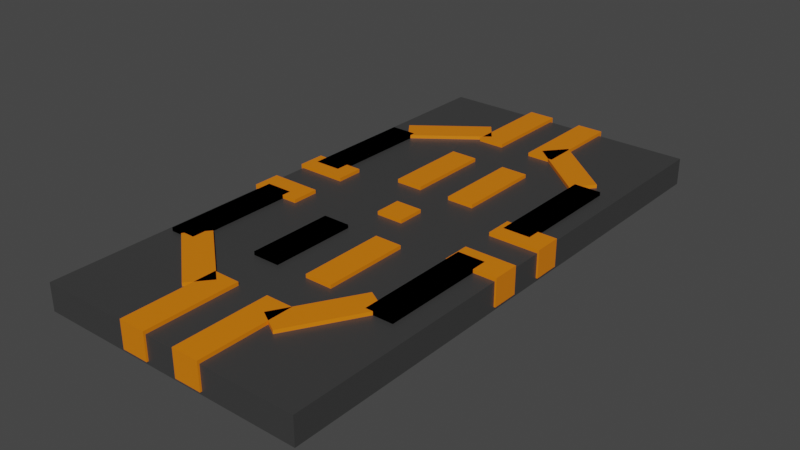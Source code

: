 # Source: map1defence.blend  (saved by Blender 2.93.21; exported with 4.5.12 LTS)
import bpy
from mathutils import Matrix  # noqa: F401  (used for matrix-valued properties, if any)

bpy.ops.wm.read_factory_settings(use_empty=True)
scene = bpy.context.scene
scene.name = 'Scene'

# ---- collections
col_collection = bpy.data.collections.new('Collection'); scene.collection.children.link(col_collection)

# ---- materials (node trees are filled in below, after node groups)
mat_material = bpy.data.materials.new('Material')
mat_material.alpha_threshold = 0.0
mat_material.use_transparent_shadow = False
mat_material.line_color = (0.0, 0.0, 0.0, 1.0)
mat_material_002 = bpy.data.materials.new('Material.002')
mat_material_002.use_transparent_shadow = False
mat_material_008 = bpy.data.materials.new('Material.008')
mat_material_008.use_transparent_shadow = False
mat_material_009 = bpy.data.materials.new('Material.009')
mat_material_009.use_transparent_shadow = False
mat_material_011 = bpy.data.materials.new('Material.011')
mat_material_011.use_transparent_shadow = False
mat_material_010 = bpy.data.materials.new('Material.010')
mat_material_010.use_transparent_shadow = False
mat_material_015 = bpy.data.materials.new('Material.015')
mat_material_015.use_transparent_shadow = False
mat_material_014 = bpy.data.materials.new('Material.014')
mat_material_014.use_transparent_shadow = False
mat_material_017 = bpy.data.materials.new('Material.017')
mat_material_017.use_transparent_shadow = False
mat_material_016 = bpy.data.materials.new('Material.016')
mat_material_016.use_transparent_shadow = False
mat_material_020 = bpy.data.materials.new('Material.020')
mat_material_020.use_transparent_shadow = False
mat_material_021 = bpy.data.materials.new('Material.021')
mat_material_021.use_transparent_shadow = False
mat_material_023 = bpy.data.materials.new('Material.023')
mat_material_023.use_transparent_shadow = False
mat_material_022 = bpy.data.materials.new('Material.022')
mat_material_022.use_transparent_shadow = False
mat_material_025 = bpy.data.materials.new('Material.025')
mat_material_025.use_transparent_shadow = False
mat_material_026 = bpy.data.materials.new('Material.026')
mat_material_026.use_transparent_shadow = False
mat_material_027 = bpy.data.materials.new('Material.027')
mat_material_027.use_transparent_shadow = False
mat_material_028 = bpy.data.materials.new('Material.028')
mat_material_028.use_transparent_shadow = False
mat_material_029 = bpy.data.materials.new('Material.029')
mat_material_029.use_transparent_shadow = False
mat_material_030 = bpy.data.materials.new('Material.030')
mat_material_030.use_transparent_shadow = False
mat_material_031 = bpy.data.materials.new('Material.031')
mat_material_031.use_transparent_shadow = False
mat_material_032 = bpy.data.materials.new('Material.032')
mat_material_032.use_transparent_shadow = False

# ---- material node trees
mat_material.use_nodes = True; mat_material.node_tree.nodes.clear()
_N = mat_material.node_tree.nodes; _L = mat_material.node_tree.links
n0 = _N.new('ShaderNodeOutputMaterial'); n0.name = 'Material Output'; n0.location = (300, 300)
n1 = _N.new('ShaderNodeBsdfPrincipled'); n1.name = 'Principled BSDF'; n1.location = (10, 300)
n1.distribution = 'GGX'
n1.subsurface_method = 'BURLEY'
n1.inputs[0].default_value = (0.04445, 0.04445, 0.04445, 1.0)
n1.inputs[2].default_value = 0.4
n1.inputs[3].default_value = 1.45
n1.inputs[27].default_value = (0.0, 0.0, 0.0, 1.0)
n1.inputs[28].default_value = 1.0
_L.new(n1.outputs[0], n0.inputs[0])
n0.is_active_output = True
mat_material_002.use_nodes = True; mat_material_002.node_tree.nodes.clear()
_N = mat_material_002.node_tree.nodes; _L = mat_material_002.node_tree.links
n0 = _N.new('ShaderNodeBsdfPrincipled'); n0.name = 'Principled BSDF'; n0.location = (10, 300)
n0.distribution = 'GGX'
n0.subsurface_method = 'BURLEY'
n0.inputs[0].default_value = (0.8, 0.2022, 0.0, 1.0)
n0.inputs[3].default_value = 1.45
n0.inputs[27].default_value = (0.0, 0.0, 0.0, 1.0)
n0.inputs[28].default_value = 1.0
n1 = _N.new('ShaderNodeOutputMaterial'); n1.name = 'Material Output'; n1.location = (300, 300)
_L.new(n0.outputs[0], n1.inputs[0])
n1.is_active_output = True
mat_material_008.use_nodes = True; mat_material_008.node_tree.nodes.clear()
_N = mat_material_008.node_tree.nodes; _L = mat_material_008.node_tree.links
n0 = _N.new('ShaderNodeBsdfPrincipled'); n0.name = 'Principled BSDF'; n0.location = (10, 300)
n0.distribution = 'GGX'
n0.subsurface_method = 'BURLEY'
n0.inputs[0].default_value = (0.8, 0.2022, 0.0, 1.0)
n0.inputs[3].default_value = 1.45
n0.inputs[27].default_value = (0.0, 0.0, 0.0, 1.0)
n0.inputs[28].default_value = 1.0
n1 = _N.new('ShaderNodeOutputMaterial'); n1.name = 'Material Output'; n1.location = (300, 300)
_L.new(n0.outputs[0], n1.inputs[0])
n1.is_active_output = True
mat_material_009.use_nodes = True; mat_material_009.node_tree.nodes.clear()
_N = mat_material_009.node_tree.nodes; _L = mat_material_009.node_tree.links
n0 = _N.new('ShaderNodeBsdfPrincipled'); n0.name = 'Principled BSDF'; n0.location = (10, 300)
n0.distribution = 'GGX'
n0.subsurface_method = 'BURLEY'
n0.inputs[0].default_value = (0.8, 0.2022, 0.0, 1.0)
n0.inputs[3].default_value = 1.45
n0.inputs[27].default_value = (0.0, 0.0, 0.0, 1.0)
n0.inputs[28].default_value = 1.0
n1 = _N.new('ShaderNodeOutputMaterial'); n1.name = 'Material Output'; n1.location = (300, 300)
_L.new(n0.outputs[0], n1.inputs[0])
n1.is_active_output = True
mat_material_011.use_nodes = True; mat_material_011.node_tree.nodes.clear()
_N = mat_material_011.node_tree.nodes; _L = mat_material_011.node_tree.links
n0 = _N.new('ShaderNodeBsdfPrincipled'); n0.name = 'Principled BSDF'; n0.location = (10, 300)
n0.distribution = 'GGX'
n0.subsurface_method = 'BURLEY'
n0.inputs[0].default_value = (0.8, 0.2022, 0.0, 1.0)
n0.inputs[3].default_value = 1.45
n0.inputs[27].default_value = (0.0, 0.0, 0.0, 1.0)
n0.inputs[28].default_value = 1.0
n1 = _N.new('ShaderNodeOutputMaterial'); n1.name = 'Material Output'; n1.location = (300, 300)
_L.new(n0.outputs[0], n1.inputs[0])
n1.is_active_output = True
mat_material_010.use_nodes = True; mat_material_010.node_tree.nodes.clear()
_N = mat_material_010.node_tree.nodes; _L = mat_material_010.node_tree.links
n0 = _N.new('ShaderNodeBsdfPrincipled'); n0.name = 'Principled BSDF'; n0.location = (10, 300)
n0.distribution = 'GGX'
n0.subsurface_method = 'BURLEY'
n0.inputs[0].default_value = (0.8, 0.2022, 0.0, 1.0)
n0.inputs[3].default_value = 1.45
n0.inputs[27].default_value = (0.0, 0.0, 0.0, 1.0)
n0.inputs[28].default_value = 1.0
n1 = _N.new('ShaderNodeOutputMaterial'); n1.name = 'Material Output'; n1.location = (300, 300)
_L.new(n0.outputs[0], n1.inputs[0])
n1.is_active_output = True
mat_material_015.use_nodes = True; mat_material_015.node_tree.nodes.clear()
_N = mat_material_015.node_tree.nodes; _L = mat_material_015.node_tree.links
n0 = _N.new('ShaderNodeBsdfPrincipled'); n0.name = 'Principled BSDF'; n0.location = (10, 300)
n0.distribution = 'GGX'
n0.subsurface_method = 'BURLEY'
n0.inputs[0].default_value = (0.8, 0.2022, 0.0, 1.0)
n0.inputs[3].default_value = 1.45
n0.inputs[27].default_value = (0.0, 0.0, 0.0, 1.0)
n0.inputs[28].default_value = 1.0
n1 = _N.new('ShaderNodeOutputMaterial'); n1.name = 'Material Output'; n1.location = (300, 300)
_L.new(n0.outputs[0], n1.inputs[0])
n1.is_active_output = True
mat_material_014.use_nodes = True; mat_material_014.node_tree.nodes.clear()
_N = mat_material_014.node_tree.nodes; _L = mat_material_014.node_tree.links
n0 = _N.new('ShaderNodeBsdfPrincipled'); n0.name = 'Principled BSDF'; n0.location = (10, 300)
n0.distribution = 'GGX'
n0.subsurface_method = 'BURLEY'
n0.inputs[0].default_value = (0.8, 0.2022, 0.0, 1.0)
n0.inputs[3].default_value = 1.45
n0.inputs[27].default_value = (0.0, 0.0, 0.0, 1.0)
n0.inputs[28].default_value = 1.0
n1 = _N.new('ShaderNodeOutputMaterial'); n1.name = 'Material Output'; n1.location = (300, 300)
_L.new(n0.outputs[0], n1.inputs[0])
n1.is_active_output = True
mat_material_017.use_nodes = True; mat_material_017.node_tree.nodes.clear()
_N = mat_material_017.node_tree.nodes; _L = mat_material_017.node_tree.links
n0 = _N.new('ShaderNodeBsdfPrincipled'); n0.name = 'Principled BSDF'; n0.location = (10, 300)
n0.distribution = 'GGX'
n0.subsurface_method = 'BURLEY'
n0.inputs[0].default_value = (0.8, 0.2022, 0.0, 1.0)
n0.inputs[3].default_value = 1.45
n0.inputs[27].default_value = (0.0, 0.0, 0.0, 1.0)
n0.inputs[28].default_value = 1.0
n1 = _N.new('ShaderNodeOutputMaterial'); n1.name = 'Material Output'; n1.location = (300, 300)
_L.new(n0.outputs[0], n1.inputs[0])
n1.is_active_output = True
mat_material_016.use_nodes = True; mat_material_016.node_tree.nodes.clear()
_N = mat_material_016.node_tree.nodes; _L = mat_material_016.node_tree.links
n0 = _N.new('ShaderNodeBsdfPrincipled'); n0.name = 'Principled BSDF'; n0.location = (10, 300)
n0.distribution = 'GGX'
n0.subsurface_method = 'BURLEY'
n0.inputs[0].default_value = (0.8, 0.2022, 0.0, 1.0)
n0.inputs[3].default_value = 1.45
n0.inputs[27].default_value = (0.0, 0.0, 0.0, 1.0)
n0.inputs[28].default_value = 1.0
n1 = _N.new('ShaderNodeOutputMaterial'); n1.name = 'Material Output'; n1.location = (300, 300)
_L.new(n0.outputs[0], n1.inputs[0])
n1.is_active_output = True
mat_material_020.use_nodes = True; mat_material_020.node_tree.nodes.clear()
_N = mat_material_020.node_tree.nodes; _L = mat_material_020.node_tree.links
n0 = _N.new('ShaderNodeBsdfPrincipled'); n0.name = 'Principled BSDF'; n0.location = (10, 300)
n0.distribution = 'GGX'
n0.subsurface_method = 'BURLEY'
n0.inputs[0].default_value = (0.8, 0.2022, 0.0, 1.0)
n0.inputs[3].default_value = 1.45
n0.inputs[27].default_value = (0.0, 0.0, 0.0, 1.0)
n0.inputs[28].default_value = 1.0
n1 = _N.new('ShaderNodeOutputMaterial'); n1.name = 'Material Output'; n1.location = (300, 300)
_L.new(n0.outputs[0], n1.inputs[0])
n1.is_active_output = True
mat_material_021.use_nodes = True; mat_material_021.node_tree.nodes.clear()
_N = mat_material_021.node_tree.nodes; _L = mat_material_021.node_tree.links
n0 = _N.new('ShaderNodeBsdfPrincipled'); n0.name = 'Principled BSDF'; n0.location = (10, 300)
n0.distribution = 'GGX'
n0.subsurface_method = 'BURLEY'
n0.inputs[0].default_value = (0.8, 0.2022, 0.0, 1.0)
n0.inputs[3].default_value = 1.45
n0.inputs[27].default_value = (0.0, 0.0, 0.0, 1.0)
n0.inputs[28].default_value = 1.0
n1 = _N.new('ShaderNodeOutputMaterial'); n1.name = 'Material Output'; n1.location = (300, 300)
_L.new(n0.outputs[0], n1.inputs[0])
n1.is_active_output = True
mat_material_023.use_nodes = True; mat_material_023.node_tree.nodes.clear()
_N = mat_material_023.node_tree.nodes; _L = mat_material_023.node_tree.links
n0 = _N.new('ShaderNodeBsdfPrincipled'); n0.name = 'Principled BSDF'; n0.location = (10, 300)
n0.distribution = 'GGX'
n0.subsurface_method = 'BURLEY'
n0.inputs[0].default_value = (0.8, 0.2022, 0.0, 1.0)
n0.inputs[3].default_value = 1.45
n0.inputs[27].default_value = (0.0, 0.0, 0.0, 1.0)
n0.inputs[28].default_value = 1.0
n1 = _N.new('ShaderNodeOutputMaterial'); n1.name = 'Material Output'; n1.location = (300, 300)
_L.new(n0.outputs[0], n1.inputs[0])
n1.is_active_output = True
mat_material_022.use_nodes = True; mat_material_022.node_tree.nodes.clear()
_N = mat_material_022.node_tree.nodes; _L = mat_material_022.node_tree.links
n0 = _N.new('ShaderNodeBsdfPrincipled'); n0.name = 'Principled BSDF'; n0.location = (10, 300)
n0.distribution = 'GGX'
n0.subsurface_method = 'BURLEY'
n0.inputs[0].default_value = (0.8, 0.2022, 0.0, 1.0)
n0.inputs[3].default_value = 1.45
n0.inputs[27].default_value = (0.0, 0.0, 0.0, 1.0)
n0.inputs[28].default_value = 1.0
n1 = _N.new('ShaderNodeOutputMaterial'); n1.name = 'Material Output'; n1.location = (300, 300)
_L.new(n0.outputs[0], n1.inputs[0])
n1.is_active_output = True
mat_material_025.use_nodes = True; mat_material_025.node_tree.nodes.clear()
_N = mat_material_025.node_tree.nodes; _L = mat_material_025.node_tree.links
n0 = _N.new('ShaderNodeBsdfPrincipled'); n0.name = 'Principled BSDF'; n0.location = (10, 300)
n0.distribution = 'GGX'
n0.subsurface_method = 'BURLEY'
n0.inputs[0].default_value = (0.8, 0.2022, 0.0, 1.0)
n0.inputs[3].default_value = 1.45
n0.inputs[27].default_value = (0.0, 0.0, 0.0, 1.0)
n0.inputs[28].default_value = 1.0
n1 = _N.new('ShaderNodeOutputMaterial'); n1.name = 'Material Output'; n1.location = (300, 300)
_L.new(n0.outputs[0], n1.inputs[0])
n1.is_active_output = True
mat_material_026.use_nodes = True; mat_material_026.node_tree.nodes.clear()
_N = mat_material_026.node_tree.nodes; _L = mat_material_026.node_tree.links
n0 = _N.new('ShaderNodeBsdfPrincipled'); n0.name = 'Principled BSDF'; n0.location = (10, 300)
n0.distribution = 'GGX'
n0.subsurface_method = 'BURLEY'
n0.inputs[0].default_value = (0.8, 0.2022, 0.0, 1.0)
n0.inputs[3].default_value = 1.45
n0.inputs[27].default_value = (0.0, 0.0, 0.0, 1.0)
n0.inputs[28].default_value = 1.0
n1 = _N.new('ShaderNodeOutputMaterial'); n1.name = 'Material Output'; n1.location = (300, 300)
_L.new(n0.outputs[0], n1.inputs[0])
n1.is_active_output = True
mat_material_027.use_nodes = True; mat_material_027.node_tree.nodes.clear()
_N = mat_material_027.node_tree.nodes; _L = mat_material_027.node_tree.links
n0 = _N.new('ShaderNodeBsdfPrincipled'); n0.name = 'Principled BSDF'; n0.location = (10, 300)
n0.distribution = 'GGX'
n0.subsurface_method = 'BURLEY'
n0.inputs[0].default_value = (0.8, 0.2022, 0.0, 1.0)
n0.inputs[3].default_value = 1.45
n0.inputs[27].default_value = (0.0, 0.0, 0.0, 1.0)
n0.inputs[28].default_value = 1.0
n1 = _N.new('ShaderNodeOutputMaterial'); n1.name = 'Material Output'; n1.location = (300, 300)
_L.new(n0.outputs[0], n1.inputs[0])
n1.is_active_output = True
mat_material_028.use_nodes = True; mat_material_028.node_tree.nodes.clear()
_N = mat_material_028.node_tree.nodes; _L = mat_material_028.node_tree.links
n0 = _N.new('ShaderNodeBsdfPrincipled'); n0.name = 'Principled BSDF'; n0.location = (10, 300)
n0.distribution = 'GGX'
n0.subsurface_method = 'BURLEY'
n0.inputs[0].default_value = (0.8, 0.2022, 0.0, 1.0)
n0.inputs[3].default_value = 1.45
n0.inputs[27].default_value = (0.0, 0.0, 0.0, 1.0)
n0.inputs[28].default_value = 1.0
n1 = _N.new('ShaderNodeOutputMaterial'); n1.name = 'Material Output'; n1.location = (300, 300)
_L.new(n0.outputs[0], n1.inputs[0])
n1.is_active_output = True
mat_material_029.use_nodes = True; mat_material_029.node_tree.nodes.clear()
_N = mat_material_029.node_tree.nodes; _L = mat_material_029.node_tree.links
n0 = _N.new('ShaderNodeBsdfPrincipled'); n0.name = 'Principled BSDF'; n0.location = (10, 300)
n0.distribution = 'GGX'
n0.subsurface_method = 'BURLEY'
n0.inputs[0].default_value = (0.8, 0.2022, 0.0, 1.0)
n0.inputs[3].default_value = 1.45
n0.inputs[27].default_value = (0.0, 0.0, 0.0, 1.0)
n0.inputs[28].default_value = 1.0
n1 = _N.new('ShaderNodeOutputMaterial'); n1.name = 'Material Output'; n1.location = (300, 300)
_L.new(n0.outputs[0], n1.inputs[0])
n1.is_active_output = True
mat_material_030.use_nodes = True; mat_material_030.node_tree.nodes.clear()
_N = mat_material_030.node_tree.nodes; _L = mat_material_030.node_tree.links
n0 = _N.new('ShaderNodeBsdfPrincipled'); n0.name = 'Principled BSDF'; n0.location = (10, 300)
n0.distribution = 'GGX'
n0.subsurface_method = 'BURLEY'
n0.inputs[0].default_value = (0.8, 0.2022, 0.0, 1.0)
n0.inputs[3].default_value = 1.45
n0.inputs[27].default_value = (0.0, 0.0, 0.0, 1.0)
n0.inputs[28].default_value = 1.0
n1 = _N.new('ShaderNodeOutputMaterial'); n1.name = 'Material Output'; n1.location = (300, 300)
_L.new(n0.outputs[0], n1.inputs[0])
n1.is_active_output = True
mat_material_031.use_nodes = True; mat_material_031.node_tree.nodes.clear()
_N = mat_material_031.node_tree.nodes; _L = mat_material_031.node_tree.links
n0 = _N.new('ShaderNodeBsdfPrincipled'); n0.name = 'Principled BSDF'; n0.location = (10, 300)
n0.distribution = 'GGX'
n0.subsurface_method = 'BURLEY'
n0.inputs[0].default_value = (0.8, 0.2022, 0.0, 1.0)
n0.inputs[3].default_value = 1.45
n0.inputs[27].default_value = (0.0, 0.0, 0.0, 1.0)
n0.inputs[28].default_value = 1.0
n1 = _N.new('ShaderNodeOutputMaterial'); n1.name = 'Material Output'; n1.location = (300, 300)
_L.new(n0.outputs[0], n1.inputs[0])
n1.is_active_output = True
mat_material_032.use_nodes = True; mat_material_032.node_tree.nodes.clear()
_N = mat_material_032.node_tree.nodes; _L = mat_material_032.node_tree.links
n0 = _N.new('ShaderNodeBsdfPrincipled'); n0.name = 'Principled BSDF'; n0.location = (10, 300)
n0.distribution = 'GGX'
n0.subsurface_method = 'BURLEY'
n0.inputs[0].default_value = (0.8, 0.2022, 0.0, 1.0)
n0.inputs[3].default_value = 1.45
n0.inputs[27].default_value = (0.0, 0.0, 0.0, 1.0)
n0.inputs[28].default_value = 1.0
n1 = _N.new('ShaderNodeOutputMaterial'); n1.name = 'Material Output'; n1.location = (300, 300)
_L.new(n0.outputs[0], n1.inputs[0])
n1.is_active_output = True

# ---- world
world_world = bpy.data.worlds.new('World'); scene.world = world_world
world_world.use_nodes = True; world_world.node_tree.nodes.clear()
_N = world_world.node_tree.nodes; _L = world_world.node_tree.links
n0 = _N.new('ShaderNodeOutputWorld'); n0.name = 'World Output'; n0.location = (300, 300)
n1 = _N.new('ShaderNodeBackground'); n1.name = 'Background'; n1.location = (10, 300)
n1.inputs[0].default_value = (0.05088, 0.05088, 0.05088, 1.0)
_L.new(n1.outputs[0], n0.inputs[0])
n0.is_active_output = True
world_world.color = (0.05088, 0.05088, 0.05088)
world_world.use_sun_shadow = False
world_world.sun_shadow_jitter_overblur = 0.0

# ---- meshes
me_cube = bpy.data.meshes.new('Cube')
me_cube.from_pydata([(10.0, 20.0, 1.0), (10.0, 20.0, -1.0), (10.0, -20.0, 1.0), (10.0, -20.0, -1.0), (-10.0, 20.0, 1.0), (-10.0, 20.0, -1.0), (-10.0, -20.0, 1.0), (-10.0, -20.0, -1.0)], [], [(0, 4, 6, 2), (3, 2, 6, 7), (7, 6, 4, 5), (5, 1, 3, 7), (1, 0, 2, 3), (5, 4, 0, 1)])
_uv = me_cube.uv_layers.new(name='UVMap')
_uv.uv.foreach_set('vector', [0.625, 0.5, 0.875, 0.5, 0.875, 0.75, 0.625, 0.75, 0.375, 0.75, 0.625, 0.75, 0.625, 1.0, 0.375, 1.0, 0.375, 0.0, 0.625, 0.0, 0.625, 0.25, 0.375, 0.25, 0.125, 0.5, 0.375, 0.5, 0.375, 0.75, 0.125, 0.75, 0.375, 0.5, 0.625, 0.5, 0.625, 0.75, 0.375, 0.75, 0.375, 0.25, 0.625, 0.25, 0.625, 0.5, 0.375, 0.5])
me_cube.materials.append(mat_material)
me_cube.materials.append(mat_material_002)
me_cube.use_remesh_preserve_volume = False
me_cube.use_remesh_preserve_attributes = False
me_cube.use_mirror_vertex_groups = False
me_cube.update()
me_cube_002 = bpy.data.meshes.new('Cube.002')
me_cube_002.from_pydata([(-1.0, -1.0, -0.7413), (-1.0, -1.0, 1.259), (-1.0, 1.0, -0.7413), (-1.0, 1.0, 1.259), (1.0, -1.0, -0.7413), (1.0, -1.0, 1.259), (1.0, 1.0, -0.7413), (1.0, 1.0, 1.259)], [], [(0, 1, 3, 2), (2, 3, 7, 6), (6, 7, 5, 4), (4, 5, 1, 0), (2, 6, 4, 0), (7, 3, 1, 5)])
_uv = me_cube_002.uv_layers.new(name='UVMap')
_uv.uv.foreach_set('vector', [0.375, 0.0, 0.625, 0.0, 0.625, 0.25, 0.375, 0.25, 0.375, 0.25, 0.625, 0.25, 0.625, 0.5, 0.375, 0.5, 0.375, 0.5, 0.625, 0.5, 0.625, 0.75, 0.375, 0.75, 0.375, 0.75, 0.625, 0.75, 0.625, 1.0, 0.375, 1.0, 0.125, 0.5, 0.375, 0.5, 0.375, 0.75, 0.125, 0.75, 0.625, 0.5, 0.875, 0.5, 0.875, 0.75, 0.625, 0.75])
me_cube_002.materials.append(mat_material_002)
me_cube_002.use_remesh_fix_poles = True
me_cube_002.use_remesh_preserve_attributes = False
me_cube_002.update()
me_cube_007 = bpy.data.meshes.new('Cube.007')
me_cube_007.from_pydata([(-1.0, -1.0, -0.7413), (-1.0, -1.0, 1.259), (-1.0, 1.0, -0.7413), (-1.0, 1.0, 1.259), (1.0, -1.0, -0.7413), (1.0, -1.0, 1.259), (1.0, 1.0, -0.7413), (1.0, 1.0, 1.259)], [], [(0, 1, 3, 2), (2, 3, 7, 6), (6, 7, 5, 4), (4, 5, 1, 0), (2, 6, 4, 0), (7, 3, 1, 5)])
_uv = me_cube_007.uv_layers.new(name='UVMap')
_uv.uv.foreach_set('vector', [0.375, 0.0, 0.625, 0.0, 0.625, 0.25, 0.375, 0.25, 0.375, 0.25, 0.625, 0.25, 0.625, 0.5, 0.375, 0.5, 0.375, 0.5, 0.625, 0.5, 0.625, 0.75, 0.375, 0.75, 0.375, 0.75, 0.625, 0.75, 0.625, 1.0, 0.375, 1.0, 0.125, 0.5, 0.375, 0.5, 0.375, 0.75, 0.125, 0.75, 0.625, 0.5, 0.875, 0.5, 0.875, 0.75, 0.625, 0.75])
me_cube_007.materials.append(mat_material_008)
me_cube_007.use_remesh_fix_poles = True
me_cube_007.use_remesh_preserve_attributes = False
me_cube_007.update()
me_cube_008 = bpy.data.meshes.new('Cube.008')
me_cube_008.from_pydata([(-1.0, -1.0, -0.7413), (-1.0, -1.0, 1.259), (-1.0, 1.0, -0.7413), (-1.0, 1.0, 1.259), (1.0, -1.0, -0.7413), (1.0, -1.0, 1.259), (1.0, 1.0, -0.7413), (1.0, 1.0, 1.259)], [], [(0, 1, 3, 2), (2, 3, 7, 6), (6, 7, 5, 4), (4, 5, 1, 0), (2, 6, 4, 0), (7, 3, 1, 5)])
_uv = me_cube_008.uv_layers.new(name='UVMap')
_uv.uv.foreach_set('vector', [0.375, 0.0, 0.625, 0.0, 0.625, 0.25, 0.375, 0.25, 0.375, 0.25, 0.625, 0.25, 0.625, 0.5, 0.375, 0.5, 0.375, 0.5, 0.625, 0.5, 0.625, 0.75, 0.375, 0.75, 0.375, 0.75, 0.625, 0.75, 0.625, 1.0, 0.375, 1.0, 0.125, 0.5, 0.375, 0.5, 0.375, 0.75, 0.125, 0.75, 0.625, 0.5, 0.875, 0.5, 0.875, 0.75, 0.625, 0.75])
me_cube_008.materials.append(mat_material_009)
me_cube_008.use_remesh_fix_poles = True
me_cube_008.use_remesh_preserve_attributes = False
me_cube_008.update()
me_cube_010 = bpy.data.meshes.new('Cube.010')
me_cube_010.from_pydata([(-1.0, -1.0, -0.7413), (-1.0, -1.0, 1.259), (-1.0, 1.0, -0.7413), (-1.0, 1.0, 1.259), (1.0, -1.0, -0.7413), (1.0, -1.0, 1.259), (1.0, 1.0, -0.7413), (1.0, 1.0, 1.259)], [], [(0, 1, 3, 2), (2, 3, 7, 6), (6, 7, 5, 4), (4, 5, 1, 0), (2, 6, 4, 0), (7, 3, 1, 5)])
_uv = me_cube_010.uv_layers.new(name='UVMap')
_uv.uv.foreach_set('vector', [0.375, 0.0, 0.625, 0.0, 0.625, 0.25, 0.375, 0.25, 0.375, 0.25, 0.625, 0.25, 0.625, 0.5, 0.375, 0.5, 0.375, 0.5, 0.625, 0.5, 0.625, 0.75, 0.375, 0.75, 0.375, 0.75, 0.625, 0.75, 0.625, 1.0, 0.375, 1.0, 0.125, 0.5, 0.375, 0.5, 0.375, 0.75, 0.125, 0.75, 0.625, 0.5, 0.875, 0.5, 0.875, 0.75, 0.625, 0.75])
me_cube_010.materials.append(mat_material_011)
me_cube_010.use_remesh_fix_poles = True
me_cube_010.use_remesh_preserve_attributes = False
me_cube_010.update()
me_cube_009 = bpy.data.meshes.new('Cube.009')
me_cube_009.from_pydata([(-1.0, -1.0, -0.7413), (-1.0, -1.0, 1.259), (-1.0, 1.0, -0.7413), (-1.0, 1.0, 1.259), (1.0, -1.0, -0.7413), (1.0, -1.0, 1.259), (1.0, 1.0, -0.7413), (1.0, 1.0, 1.259)], [], [(0, 1, 3, 2), (2, 3, 7, 6), (6, 7, 5, 4), (4, 5, 1, 0), (2, 6, 4, 0), (7, 3, 1, 5)])
_uv = me_cube_009.uv_layers.new(name='UVMap')
_uv.uv.foreach_set('vector', [0.375, 0.0, 0.625, 0.0, 0.625, 0.25, 0.375, 0.25, 0.375, 0.25, 0.625, 0.25, 0.625, 0.5, 0.375, 0.5, 0.375, 0.5, 0.625, 0.5, 0.625, 0.75, 0.375, 0.75, 0.375, 0.75, 0.625, 0.75, 0.625, 1.0, 0.375, 1.0, 0.125, 0.5, 0.375, 0.5, 0.375, 0.75, 0.125, 0.75, 0.625, 0.5, 0.875, 0.5, 0.875, 0.75, 0.625, 0.75])
me_cube_009.materials.append(mat_material_010)
me_cube_009.use_remesh_fix_poles = True
me_cube_009.use_remesh_preserve_attributes = False
me_cube_009.update()
me_cube_014 = bpy.data.meshes.new('Cube.014')
me_cube_014.from_pydata([(-1.0, -1.0, -0.7413), (-1.0, -1.0, 1.259), (-1.0, 1.0, -0.7413), (-1.0, 1.0, 1.259), (1.0, -1.0, -0.7413), (1.0, -1.0, 1.259), (1.0, 1.0, -0.7413), (1.0, 1.0, 1.259)], [], [(0, 1, 3, 2), (2, 3, 7, 6), (6, 7, 5, 4), (4, 5, 1, 0), (2, 6, 4, 0), (7, 3, 1, 5)])
_uv = me_cube_014.uv_layers.new(name='UVMap')
_uv.uv.foreach_set('vector', [0.375, 0.0, 0.625, 0.0, 0.625, 0.25, 0.375, 0.25, 0.375, 0.25, 0.625, 0.25, 0.625, 0.5, 0.375, 0.5, 0.375, 0.5, 0.625, 0.5, 0.625, 0.75, 0.375, 0.75, 0.375, 0.75, 0.625, 0.75, 0.625, 1.0, 0.375, 1.0, 0.125, 0.5, 0.375, 0.5, 0.375, 0.75, 0.125, 0.75, 0.625, 0.5, 0.875, 0.5, 0.875, 0.75, 0.625, 0.75])
me_cube_014.materials.append(mat_material_015)
me_cube_014.use_remesh_fix_poles = True
me_cube_014.use_remesh_preserve_attributes = False
me_cube_014.update()
me_cube_013 = bpy.data.meshes.new('Cube.013')
me_cube_013.from_pydata([(-1.0, -1.0, -0.7413), (-1.0, -1.0, 1.259), (-1.0, 1.0, -0.7413), (-1.0, 1.0, 1.259), (1.0, -1.0, -0.7413), (1.0, -1.0, 1.259), (1.0, 1.0, -0.7413), (1.0, 1.0, 1.259)], [], [(0, 1, 3, 2), (2, 3, 7, 6), (6, 7, 5, 4), (4, 5, 1, 0), (2, 6, 4, 0), (7, 3, 1, 5)])
_uv = me_cube_013.uv_layers.new(name='UVMap')
_uv.uv.foreach_set('vector', [0.375, 0.0, 0.625, 0.0, 0.625, 0.25, 0.375, 0.25, 0.375, 0.25, 0.625, 0.25, 0.625, 0.5, 0.375, 0.5, 0.375, 0.5, 0.625, 0.5, 0.625, 0.75, 0.375, 0.75, 0.375, 0.75, 0.625, 0.75, 0.625, 1.0, 0.375, 1.0, 0.125, 0.5, 0.375, 0.5, 0.375, 0.75, 0.125, 0.75, 0.625, 0.5, 0.875, 0.5, 0.875, 0.75, 0.625, 0.75])
me_cube_013.materials.append(mat_material_014)
me_cube_013.use_remesh_fix_poles = True
me_cube_013.use_remesh_preserve_attributes = False
me_cube_013.update()
me_cube_016 = bpy.data.meshes.new('Cube.016')
me_cube_016.from_pydata([(-1.0, -1.0, -0.7413), (-1.0, -1.0, 1.259), (-1.0, 1.0, -0.7413), (-1.0, 1.0, 1.259), (1.0, -1.0, -0.7413), (1.0, -1.0, 1.259), (1.0, 1.0, -0.7413), (1.0, 1.0, 1.259)], [], [(0, 1, 3, 2), (2, 3, 7, 6), (6, 7, 5, 4), (4, 5, 1, 0), (2, 6, 4, 0), (7, 3, 1, 5)])
_uv = me_cube_016.uv_layers.new(name='UVMap')
_uv.uv.foreach_set('vector', [0.375, 0.0, 0.625, 0.0, 0.625, 0.25, 0.375, 0.25, 0.375, 0.25, 0.625, 0.25, 0.625, 0.5, 0.375, 0.5, 0.375, 0.5, 0.625, 0.5, 0.625, 0.75, 0.375, 0.75, 0.375, 0.75, 0.625, 0.75, 0.625, 1.0, 0.375, 1.0, 0.125, 0.5, 0.375, 0.5, 0.375, 0.75, 0.125, 0.75, 0.625, 0.5, 0.875, 0.5, 0.875, 0.75, 0.625, 0.75])
me_cube_016.materials.append(mat_material_017)
me_cube_016.use_remesh_fix_poles = True
me_cube_016.use_remesh_preserve_attributes = False
me_cube_016.update()
me_cube_015 = bpy.data.meshes.new('Cube.015')
me_cube_015.from_pydata([(-1.0, -1.0, -0.7413), (-1.0, -1.0, 1.259), (-1.0, 1.0, -0.7413), (-1.0, 1.0, 1.259), (1.0, -1.0, -0.7413), (1.0, -1.0, 1.259), (1.0, 1.0, -0.7413), (1.0, 1.0, 1.259)], [], [(0, 1, 3, 2), (2, 3, 7, 6), (6, 7, 5, 4), (4, 5, 1, 0), (2, 6, 4, 0), (7, 3, 1, 5)])
_uv = me_cube_015.uv_layers.new(name='UVMap')
_uv.uv.foreach_set('vector', [0.375, 0.0, 0.625, 0.0, 0.625, 0.25, 0.375, 0.25, 0.375, 0.25, 0.625, 0.25, 0.625, 0.5, 0.375, 0.5, 0.375, 0.5, 0.625, 0.5, 0.625, 0.75, 0.375, 0.75, 0.375, 0.75, 0.625, 0.75, 0.625, 1.0, 0.375, 1.0, 0.125, 0.5, 0.375, 0.5, 0.375, 0.75, 0.125, 0.75, 0.625, 0.5, 0.875, 0.5, 0.875, 0.75, 0.625, 0.75])
me_cube_015.materials.append(mat_material_016)
me_cube_015.use_remesh_fix_poles = True
me_cube_015.use_remesh_preserve_attributes = False
me_cube_015.update()
me_cube_019 = bpy.data.meshes.new('Cube.019')
me_cube_019.from_pydata([(-1.0, -1.0, -0.7413), (-1.0, -1.0, 1.259), (-1.0, 1.0, -0.7413), (-1.0, 1.0, 1.259), (1.0, -1.0, -0.7413), (1.0, -1.0, 1.259), (1.0, 1.0, -0.7413), (1.0, 1.0, 1.259)], [], [(0, 1, 3, 2), (2, 3, 7, 6), (6, 7, 5, 4), (4, 5, 1, 0), (2, 6, 4, 0), (7, 3, 1, 5)])
_uv = me_cube_019.uv_layers.new(name='UVMap')
_uv.uv.foreach_set('vector', [0.375, 0.0, 0.625, 0.0, 0.625, 0.25, 0.375, 0.25, 0.375, 0.25, 0.625, 0.25, 0.625, 0.5, 0.375, 0.5, 0.375, 0.5, 0.625, 0.5, 0.625, 0.75, 0.375, 0.75, 0.375, 0.75, 0.625, 0.75, 0.625, 1.0, 0.375, 1.0, 0.125, 0.5, 0.375, 0.5, 0.375, 0.75, 0.125, 0.75, 0.625, 0.5, 0.875, 0.5, 0.875, 0.75, 0.625, 0.75])
me_cube_019.materials.append(mat_material_020)
me_cube_019.use_remesh_fix_poles = True
me_cube_019.use_remesh_preserve_attributes = False
me_cube_019.update()
me_cube_020 = bpy.data.meshes.new('Cube.020')
me_cube_020.from_pydata([(-1.0, -1.0, -0.7413), (-1.0, -1.0, 1.259), (-1.0, 1.0, -0.7413), (-1.0, 1.0, 1.259), (1.0, -1.0, -0.7413), (1.0, -1.0, 1.259), (1.0, 1.0, -0.7413), (1.0, 1.0, 1.259)], [], [(0, 1, 3, 2), (2, 3, 7, 6), (6, 7, 5, 4), (4, 5, 1, 0), (2, 6, 4, 0), (7, 3, 1, 5)])
_uv = me_cube_020.uv_layers.new(name='UVMap')
_uv.uv.foreach_set('vector', [0.375, 0.0, 0.625, 0.0, 0.625, 0.25, 0.375, 0.25, 0.375, 0.25, 0.625, 0.25, 0.625, 0.5, 0.375, 0.5, 0.375, 0.5, 0.625, 0.5, 0.625, 0.75, 0.375, 0.75, 0.375, 0.75, 0.625, 0.75, 0.625, 1.0, 0.375, 1.0, 0.125, 0.5, 0.375, 0.5, 0.375, 0.75, 0.125, 0.75, 0.625, 0.5, 0.875, 0.5, 0.875, 0.75, 0.625, 0.75])
me_cube_020.materials.append(mat_material_021)
me_cube_020.use_remesh_fix_poles = True
me_cube_020.use_remesh_preserve_attributes = False
me_cube_020.update()
me_cube_022 = bpy.data.meshes.new('Cube.022')
me_cube_022.from_pydata([(-1.0, -1.0, -0.7413), (-1.0, -1.0, 1.259), (-1.0, 1.0, -0.7413), (-1.0, 1.0, 1.259), (1.0, -1.0, -0.7413), (1.0, -1.0, 1.259), (1.0, 1.0, -0.7413), (1.0, 1.0, 1.259)], [], [(0, 1, 3, 2), (2, 3, 7, 6), (6, 7, 5, 4), (4, 5, 1, 0), (2, 6, 4, 0), (7, 3, 1, 5)])
_uv = me_cube_022.uv_layers.new(name='UVMap')
_uv.uv.foreach_set('vector', [0.375, 0.0, 0.625, 0.0, 0.625, 0.25, 0.375, 0.25, 0.375, 0.25, 0.625, 0.25, 0.625, 0.5, 0.375, 0.5, 0.375, 0.5, 0.625, 0.5, 0.625, 0.75, 0.375, 0.75, 0.375, 0.75, 0.625, 0.75, 0.625, 1.0, 0.375, 1.0, 0.125, 0.5, 0.375, 0.5, 0.375, 0.75, 0.125, 0.75, 0.625, 0.5, 0.875, 0.5, 0.875, 0.75, 0.625, 0.75])
me_cube_022.materials.append(mat_material_023)
me_cube_022.use_remesh_fix_poles = True
me_cube_022.use_remesh_preserve_attributes = False
me_cube_022.update()
me_cube_021 = bpy.data.meshes.new('Cube.021')
me_cube_021.from_pydata([(-1.0, -1.0, -0.7413), (-1.0, -1.0, 1.259), (-1.0, 1.0, -0.7413), (-1.0, 1.0, 1.259), (1.0, -1.0, -0.7413), (1.0, -1.0, 1.259), (1.0, 1.0, -0.7413), (1.0, 1.0, 1.259)], [], [(0, 1, 3, 2), (2, 3, 7, 6), (6, 7, 5, 4), (4, 5, 1, 0), (2, 6, 4, 0), (7, 3, 1, 5)])
_uv = me_cube_021.uv_layers.new(name='UVMap')
_uv.uv.foreach_set('vector', [0.375, 0.0, 0.625, 0.0, 0.625, 0.25, 0.375, 0.25, 0.375, 0.25, 0.625, 0.25, 0.625, 0.5, 0.375, 0.5, 0.375, 0.5, 0.625, 0.5, 0.625, 0.75, 0.375, 0.75, 0.375, 0.75, 0.625, 0.75, 0.625, 1.0, 0.375, 1.0, 0.125, 0.5, 0.375, 0.5, 0.375, 0.75, 0.125, 0.75, 0.625, 0.5, 0.875, 0.5, 0.875, 0.75, 0.625, 0.75])
me_cube_021.materials.append(mat_material_022)
me_cube_021.use_remesh_fix_poles = True
me_cube_021.use_remesh_preserve_attributes = False
me_cube_021.update()
me_cube_024 = bpy.data.meshes.new('Cube.024')
me_cube_024.from_pydata([(-1.0, -1.0, -0.7413), (-1.0, -1.0, 1.259), (-1.0, 1.0, -0.7413), (-1.0, 1.0, 1.259), (1.0, -1.0, -0.7413), (1.0, -1.0, 1.259), (1.0, 1.0, -0.7413), (1.0, 1.0, 1.259)], [], [(0, 1, 3, 2), (2, 3, 7, 6), (6, 7, 5, 4), (4, 5, 1, 0), (2, 6, 4, 0), (7, 3, 1, 5)])
_uv = me_cube_024.uv_layers.new(name='UVMap')
_uv.uv.foreach_set('vector', [0.375, 0.0, 0.625, 0.0, 0.625, 0.25, 0.375, 0.25, 0.375, 0.25, 0.625, 0.25, 0.625, 0.5, 0.375, 0.5, 0.375, 0.5, 0.625, 0.5, 0.625, 0.75, 0.375, 0.75, 0.375, 0.75, 0.625, 0.75, 0.625, 1.0, 0.375, 1.0, 0.125, 0.5, 0.375, 0.5, 0.375, 0.75, 0.125, 0.75, 0.625, 0.5, 0.875, 0.5, 0.875, 0.75, 0.625, 0.75])
me_cube_024.materials.append(mat_material_025)
me_cube_024.use_remesh_fix_poles = True
me_cube_024.use_remesh_preserve_attributes = False
me_cube_024.update()
me_cube_025 = bpy.data.meshes.new('Cube.025')
me_cube_025.from_pydata([(-1.0, -1.0, -0.7413), (-1.0, -1.0, 1.259), (-1.0, 1.0, -0.7413), (-1.0, 1.0, 1.259), (1.0, -1.0, -0.7413), (1.0, -1.0, 1.259), (1.0, 1.0, -0.7413), (1.0, 1.0, 1.259)], [], [(0, 1, 3, 2), (2, 3, 7, 6), (6, 7, 5, 4), (4, 5, 1, 0), (2, 6, 4, 0), (7, 3, 1, 5)])
_uv = me_cube_025.uv_layers.new(name='UVMap')
_uv.uv.foreach_set('vector', [0.375, 0.0, 0.625, 0.0, 0.625, 0.25, 0.375, 0.25, 0.375, 0.25, 0.625, 0.25, 0.625, 0.5, 0.375, 0.5, 0.375, 0.5, 0.625, 0.5, 0.625, 0.75, 0.375, 0.75, 0.375, 0.75, 0.625, 0.75, 0.625, 1.0, 0.375, 1.0, 0.125, 0.5, 0.375, 0.5, 0.375, 0.75, 0.125, 0.75, 0.625, 0.5, 0.875, 0.5, 0.875, 0.75, 0.625, 0.75])
me_cube_025.materials.append(mat_material_026)
me_cube_025.use_remesh_fix_poles = True
me_cube_025.use_remesh_preserve_attributes = False
me_cube_025.update()
me_cube_026 = bpy.data.meshes.new('Cube.026')
me_cube_026.from_pydata([(-1.0, -1.0, -0.7413), (-1.0, -1.0, 1.259), (-1.0, 1.0, -0.7413), (-1.0, 1.0, 1.259), (1.0, -1.0, -0.7413), (1.0, -1.0, 1.259), (1.0, 1.0, -0.7413), (1.0, 1.0, 1.259)], [], [(0, 1, 3, 2), (2, 3, 7, 6), (6, 7, 5, 4), (4, 5, 1, 0), (2, 6, 4, 0), (7, 3, 1, 5)])
_uv = me_cube_026.uv_layers.new(name='UVMap')
_uv.uv.foreach_set('vector', [0.375, 0.0, 0.625, 0.0, 0.625, 0.25, 0.375, 0.25, 0.375, 0.25, 0.625, 0.25, 0.625, 0.5, 0.375, 0.5, 0.375, 0.5, 0.625, 0.5, 0.625, 0.75, 0.375, 0.75, 0.375, 0.75, 0.625, 0.75, 0.625, 1.0, 0.375, 1.0, 0.125, 0.5, 0.375, 0.5, 0.375, 0.75, 0.125, 0.75, 0.625, 0.5, 0.875, 0.5, 0.875, 0.75, 0.625, 0.75])
me_cube_026.materials.append(mat_material_027)
me_cube_026.use_remesh_fix_poles = True
me_cube_026.use_remesh_preserve_attributes = False
me_cube_026.update()
me_cube_027 = bpy.data.meshes.new('Cube.027')
me_cube_027.from_pydata([(-1.0, -1.0, -0.7413), (-1.0, -1.0, 1.259), (-1.0, 1.0, -0.7413), (-1.0, 1.0, 1.259), (1.0, -1.0, -0.7413), (1.0, -1.0, 1.259), (1.0, 1.0, -0.7413), (1.0, 1.0, 1.259)], [], [(0, 1, 3, 2), (2, 3, 7, 6), (6, 7, 5, 4), (4, 5, 1, 0), (2, 6, 4, 0), (7, 3, 1, 5)])
_uv = me_cube_027.uv_layers.new(name='UVMap')
_uv.uv.foreach_set('vector', [0.375, 0.0, 0.625, 0.0, 0.625, 0.25, 0.375, 0.25, 0.375, 0.25, 0.625, 0.25, 0.625, 0.5, 0.375, 0.5, 0.375, 0.5, 0.625, 0.5, 0.625, 0.75, 0.375, 0.75, 0.375, 0.75, 0.625, 0.75, 0.625, 1.0, 0.375, 1.0, 0.125, 0.5, 0.375, 0.5, 0.375, 0.75, 0.125, 0.75, 0.625, 0.5, 0.875, 0.5, 0.875, 0.75, 0.625, 0.75])
me_cube_027.materials.append(mat_material_028)
me_cube_027.use_remesh_fix_poles = True
me_cube_027.use_remesh_preserve_attributes = False
me_cube_027.update()
me_cube_028 = bpy.data.meshes.new('Cube.028')
me_cube_028.from_pydata([(-1.0, -1.0, -0.7413), (-1.0, -1.0, 1.259), (-1.0, 1.0, -0.7413), (-1.0, 1.0, 1.259), (1.0, -1.0, -0.7413), (1.0, -1.0, 1.259), (1.0, 1.0, -0.7413), (1.0, 1.0, 1.259)], [], [(0, 1, 3, 2), (2, 3, 7, 6), (6, 7, 5, 4), (4, 5, 1, 0), (2, 6, 4, 0), (7, 3, 1, 5)])
_uv = me_cube_028.uv_layers.new(name='UVMap')
_uv.uv.foreach_set('vector', [0.375, 0.0, 0.625, 0.0, 0.625, 0.25, 0.375, 0.25, 0.375, 0.25, 0.625, 0.25, 0.625, 0.5, 0.375, 0.5, 0.375, 0.5, 0.625, 0.5, 0.625, 0.75, 0.375, 0.75, 0.375, 0.75, 0.625, 0.75, 0.625, 1.0, 0.375, 1.0, 0.125, 0.5, 0.375, 0.5, 0.375, 0.75, 0.125, 0.75, 0.625, 0.5, 0.875, 0.5, 0.875, 0.75, 0.625, 0.75])
me_cube_028.materials.append(mat_material_029)
me_cube_028.use_remesh_fix_poles = True
me_cube_028.use_remesh_preserve_attributes = False
me_cube_028.update()
me_cube_029 = bpy.data.meshes.new('Cube.029')
me_cube_029.from_pydata([(-1.0, -1.0, -0.7413), (-1.0, -1.0, 1.259), (-1.0, 1.0, -0.7413), (-1.0, 1.0, 1.259), (1.0, -1.0, -0.7413), (1.0, -1.0, 1.259), (1.0, 1.0, -0.7413), (1.0, 1.0, 1.259)], [], [(0, 1, 3, 2), (2, 3, 7, 6), (6, 7, 5, 4), (4, 5, 1, 0), (2, 6, 4, 0), (7, 3, 1, 5)])
_uv = me_cube_029.uv_layers.new(name='UVMap')
_uv.uv.foreach_set('vector', [0.375, 0.0, 0.625, 0.0, 0.625, 0.25, 0.375, 0.25, 0.375, 0.25, 0.625, 0.25, 0.625, 0.5, 0.375, 0.5, 0.375, 0.5, 0.625, 0.5, 0.625, 0.75, 0.375, 0.75, 0.375, 0.75, 0.625, 0.75, 0.625, 1.0, 0.375, 1.0, 0.125, 0.5, 0.375, 0.5, 0.375, 0.75, 0.125, 0.75, 0.625, 0.5, 0.875, 0.5, 0.875, 0.75, 0.625, 0.75])
me_cube_029.materials.append(mat_material_030)
me_cube_029.use_remesh_fix_poles = True
me_cube_029.use_remesh_preserve_attributes = False
me_cube_029.update()
me_cube_030 = bpy.data.meshes.new('Cube.030')
me_cube_030.from_pydata([(-1.0, -1.0, -0.7413), (-1.0, -1.0, 1.259), (-1.0, 1.0, -0.7413), (-1.0, 1.0, 1.259), (1.0, -1.0, -0.7413), (1.0, -1.0, 1.259), (1.0, 1.0, -0.7413), (1.0, 1.0, 1.259)], [], [(0, 1, 3, 2), (2, 3, 7, 6), (6, 7, 5, 4), (4, 5, 1, 0), (2, 6, 4, 0), (7, 3, 1, 5)])
_uv = me_cube_030.uv_layers.new(name='UVMap')
_uv.uv.foreach_set('vector', [0.375, 0.0, 0.625, 0.0, 0.625, 0.25, 0.375, 0.25, 0.375, 0.25, 0.625, 0.25, 0.625, 0.5, 0.375, 0.5, 0.375, 0.5, 0.625, 0.5, 0.625, 0.75, 0.375, 0.75, 0.375, 0.75, 0.625, 0.75, 0.625, 1.0, 0.375, 1.0, 0.125, 0.5, 0.375, 0.5, 0.375, 0.75, 0.125, 0.75, 0.625, 0.5, 0.875, 0.5, 0.875, 0.75, 0.625, 0.75])
me_cube_030.materials.append(mat_material_031)
me_cube_030.use_remesh_fix_poles = True
me_cube_030.use_remesh_preserve_attributes = False
me_cube_030.update()
me_cube_031 = bpy.data.meshes.new('Cube.031')
me_cube_031.from_pydata([(-1.0, -1.0, -0.7413), (-1.0, -1.0, 1.259), (-1.0, 1.0, -0.7413), (-1.0, 1.0, 1.259), (1.0, -1.0, -0.7413), (1.0, -1.0, 1.259), (1.0, 1.0, -0.7413), (1.0, 1.0, 1.259)], [], [(0, 1, 3, 2), (2, 3, 7, 6), (6, 7, 5, 4), (4, 5, 1, 0), (2, 6, 4, 0), (7, 3, 1, 5)])
_uv = me_cube_031.uv_layers.new(name='UVMap')
_uv.uv.foreach_set('vector', [0.375, 0.0, 0.625, 0.0, 0.625, 0.25, 0.375, 0.25, 0.375, 0.25, 0.625, 0.25, 0.625, 0.5, 0.375, 0.5, 0.375, 0.5, 0.625, 0.5, 0.625, 0.75, 0.375, 0.75, 0.375, 0.75, 0.625, 0.75, 0.625, 1.0, 0.375, 1.0, 0.125, 0.5, 0.375, 0.5, 0.375, 0.75, 0.125, 0.75, 0.625, 0.5, 0.875, 0.5, 0.875, 0.75, 0.625, 0.75])
me_cube_031.materials.append(mat_material_032)
me_cube_031.use_remesh_fix_poles = True
me_cube_031.use_remesh_preserve_attributes = False
me_cube_031.update()

# ---- objects
ob_cube = bpy.data.objects.new('Cube', me_cube)
ob_cube_001 = bpy.data.objects.new('Cube.001', me_cube_002)
ob_cube_003 = bpy.data.objects.new('Cube.003', me_cube_007)
ob_cube_004 = bpy.data.objects.new('Cube.004', me_cube_008)
ob_cube_006 = bpy.data.objects.new('Cube.006', me_cube_010)
ob_cube_005 = bpy.data.objects.new('Cube.005', me_cube_009)
ob_cube_010 = bpy.data.objects.new('Cube.010', me_cube_014)
ob_cube_009 = bpy.data.objects.new('Cube.009', me_cube_013)
ob_cube_012 = bpy.data.objects.new('Cube.012', me_cube_016)
ob_cube_011 = bpy.data.objects.new('Cube.011', me_cube_015)
ob_cube_007 = bpy.data.objects.new('Cube.007', me_cube_019)
ob_cube_008 = bpy.data.objects.new('Cube.008', me_cube_020)
ob_cube_014 = bpy.data.objects.new('Cube.014', me_cube_022)
ob_cube_013 = bpy.data.objects.new('Cube.013', me_cube_021)
ob_cube_002 = bpy.data.objects.new('Cube.002', me_cube_024)
ob_cube_015 = bpy.data.objects.new('Cube.015', me_cube_025)
ob_cube_016 = bpy.data.objects.new('Cube.016', me_cube_026)
ob_cube_017 = bpy.data.objects.new('Cube.017', me_cube_027)
ob_cube_018 = bpy.data.objects.new('Cube.018', me_cube_028)
ob_cube_019 = bpy.data.objects.new('Cube.019', me_cube_029)
ob_cube_020 = bpy.data.objects.new('Cube.020', me_cube_030)
ob_cube_021 = bpy.data.objects.new('Cube.021', me_cube_031)

# ---- transforms, parenting, visibility, modifiers, constraints
ob_cube.location = (0.0, 0.0, 0.0)
ob_cube.lock_rotations_4d = False
ob_cube.empty_display_type = 'ARROWS'
ob_cube.lineart.crease_threshold = 0.0
ob_cube_001.location = (0.0, 0.0, 0.0)
ob_cube_003.location = (2.185, 16.84, 0.0)
ob_cube_003.scale = (1.0, 3.478, 1.0)
ob_cube_004.location = (-2.202, 16.84, 0.0)
ob_cube_004.scale = (1.0, 3.478, 1.0)
ob_cube_006.location = (2.185, 6.872, 0.0)
ob_cube_006.scale = (1.0, 3.166, 1.0)
ob_cube_005.location = (-2.202, 6.872, 0.0)
ob_cube_005.scale = (1.0, 3.166, 1.0)
ob_cube_010.location = (-2.202, -16.66, 0.0)
ob_cube_010.scale = (1.0, 3.478, 1.0)
ob_cube_009.location = (2.185, -16.66, 0.0)
ob_cube_009.scale = (1.0, 3.478, 1.0)
ob_cube_012.location = (2.185, -6.849, 0.0)
ob_cube_012.scale = (1.0, 3.166, 1.0)
ob_cube_011.location = (-2.202, -6.849, 0.0)
ob_cube_011.scale = (1.0, 3.166, 1.0)
_m = ob_cube_011.modifiers.new('Mirror', 'MIRROR')
_m.use_axis = (False, True, False)
ob_cube_007.location = (-8.275, -2.243, 0.0)
ob_cube_007.scale = (1.876, 1.0, 1.0)
ob_cube_008.location = (-8.275, 2.243, 0.0)
ob_cube_008.scale = (1.876, 1.0, 1.0)
ob_cube_014.location = (8.239, -2.243, 0.0)
ob_cube_014.scale = (1.876, 1.0, 1.0)
ob_cube_013.location = (8.239, 2.243, 0.0)
ob_cube_013.scale = (1.876, 1.0, 1.0)
ob_cube_002.location = (-5.428, -12.56, 0.0)
ob_cube_002.rotation_euler = (0.0, -0.0, 0.8736)
ob_cube_002.scale = (1.0, 3.166, 1.0)
_m = ob_cube_002.modifiers.new('Mirror', 'MIRROR')
_m.use_axis = (False, False, False)
ob_cube_015.location = (4.838, 13.02, 0.0)
ob_cube_015.rotation_euler = (0.0, -0.0, 0.8736)
ob_cube_015.scale = (1.0, 3.166, 1.0)
_m = ob_cube_015.modifiers.new('Mirror', 'MIRROR')
_m.use_axis = (False, False, False)
ob_cube_016.location = (-5.796, 13.02, 0.0)
ob_cube_016.rotation_euler = (0.0, -0.0, -0.9255)
ob_cube_016.scale = (1.0, 3.166, 1.0)
_m = ob_cube_016.modifiers.new('Mirror', 'MIRROR')
_m.use_axis = (False, False, False)
ob_cube_017.location = (4.82, -12.33, 0.0)
ob_cube_017.rotation_euler = (0.0, -0.0, -0.5289)
ob_cube_017.scale = (1.0, 3.166, 1.0)
_m = ob_cube_017.modifiers.new('Mirror', 'MIRROR')
_m.use_axis = (False, False, False)
ob_cube_018.location = (-8.54, -6.849, 0.0)
ob_cube_018.scale = (1.0, 4.29, 1.0)
_m = ob_cube_018.modifiers.new('Mirror', 'MIRROR')
_m.use_axis = (False, True, False)
ob_cube_019.location = (-8.586, 6.577, 0.0)
ob_cube_019.scale = (1.0, 4.29, 1.0)
_m = ob_cube_019.modifiers.new('Mirror', 'MIRROR')
_m.use_axis = (False, True, False)
ob_cube_020.location = (7.702, 6.577, 0.0)
ob_cube_020.scale = (1.0, 4.29, 1.0)
_m = ob_cube_020.modifiers.new('Mirror', 'MIRROR')
_m.use_axis = (False, True, False)
ob_cube_021.location = (7.411, -6.354, 0.0)
ob_cube_021.scale = (1.0, 4.29, 1.0)
_m = ob_cube_021.modifiers.new('Mirror', 'MIRROR')
_m.use_axis = (False, True, False)

# ---- collection membership
col_collection.objects.link(ob_cube)
col_collection.objects.link(ob_cube_001)
col_collection.objects.link(ob_cube_003)
col_collection.objects.link(ob_cube_004)
col_collection.objects.link(ob_cube_006)
col_collection.objects.link(ob_cube_005)
col_collection.objects.link(ob_cube_010)
col_collection.objects.link(ob_cube_009)
col_collection.objects.link(ob_cube_012)
col_collection.objects.link(ob_cube_011)
col_collection.objects.link(ob_cube_007)
col_collection.objects.link(ob_cube_008)
col_collection.objects.link(ob_cube_014)
col_collection.objects.link(ob_cube_013)
col_collection.objects.link(ob_cube_002)
col_collection.objects.link(ob_cube_015)
col_collection.objects.link(ob_cube_016)
col_collection.objects.link(ob_cube_017)
col_collection.objects.link(ob_cube_018)
col_collection.objects.link(ob_cube_019)
col_collection.objects.link(ob_cube_020)
col_collection.objects.link(ob_cube_021)

# ---- scene / render settings (as saved in the file)
scene.frame_start = 1; scene.frame_end = 250; scene.frame_set(1)
scene.render.engine = 'BLENDER_EEVEE_NEXT'
scene.cycles.use_denoising = False
scene.cycles.samples = 128
scene.cycles.sampling_pattern = 'TABULATED_SOBOL'
scene.cycles.use_adaptive_sampling = False
scene.cycles.use_light_tree = False
scene.view_settings.view_transform = 'Filmic'
bpy.context.view_layer.update()

# ---- added for rendering (the .blend has no active camera and no usable light): camera, sun
cam_auto = bpy.data.cameras.new('AutoCamera')
cam_auto.lens = 50.0
cam_auto.sensor_width = 36.0
cam_auto.clip_end = 1000.0
ob_auto_camera = bpy.data.objects.new('AutoCamera', cam_auto)
scene.collection.objects.link(ob_auto_camera)
ob_auto_camera.location = (41.8987, -50.2058, 33.6626)
ob_auto_camera.rotation_euler = (1.09748, -7.21219e-08, 0.694738)
scene.camera = ob_auto_camera
light_auto_sun = bpy.data.lights.new('AutoSun', 'SUN')
light_auto_sun.energy = 3.0
light_auto_sun.angle = 0.0523599
ob_auto_sun = bpy.data.objects.new('AutoSun', light_auto_sun)
scene.collection.objects.link(ob_auto_sun)
ob_auto_sun.rotation_euler = (0.872665, 0.174533, 0.523599)
bpy.context.view_layer.update()
